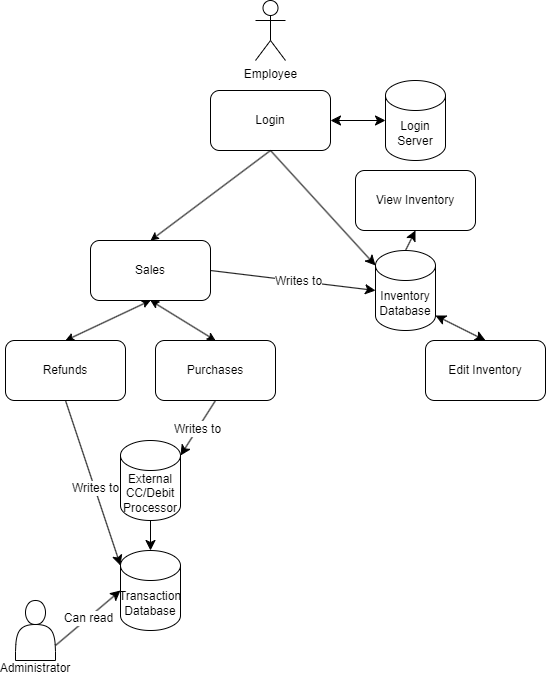

The diagram above was exported from draw.io. Its source (the exported page's mxGraphModel, read from the mxfile embedded in the PNG):
<mxGraphModel dx="792" dy="1138" grid="1" gridSize="10" guides="1" tooltips="1" connect="1" arrows="1" fold="1" page="1" pageScale="1" pageWidth="850" pageHeight="1100" math="0" shadow="0">
  <root>
    <mxCell id="0" />
    <mxCell id="1" parent="0" />
    <mxCell id="PVVjLwMpLslfE2wPO89I-1" value="Employee" style="shape=umlActor;verticalLabelPosition=bottom;verticalAlign=top;html=1;outlineConnect=0;" parent="1" vertex="1">
      <mxGeometry x="260" y="100" width="30" height="60" as="geometry" />
    </mxCell>
    <mxCell id="NAVkkrZ044mJJ2TiTStC-1" value="Login" style="rounded=1;whiteSpace=wrap;html=1;" parent="1" vertex="1">
      <mxGeometry x="215" y="190" width="120" height="60" as="geometry" />
    </mxCell>
    <mxCell id="mer5uhVXlexiDTn2nYn3-2" value="Sales" style="rounded=1;whiteSpace=wrap;html=1;" parent="1" vertex="1">
      <mxGeometry x="95" y="340" width="120" height="60" as="geometry" />
    </mxCell>
    <mxCell id="mer5uhVXlexiDTn2nYn3-3" value="View Inventory" style="rounded=1;whiteSpace=wrap;html=1;" parent="1" vertex="1">
      <mxGeometry x="360" y="270" width="120" height="60" as="geometry" />
    </mxCell>
    <mxCell id="NAVkkrZ044mJJ2TiTStC-3" value="Refunds" style="rounded=1;whiteSpace=wrap;html=1;" parent="1" vertex="1">
      <mxGeometry x="10" y="440" width="120" height="60" as="geometry" />
    </mxCell>
    <mxCell id="NAVkkrZ044mJJ2TiTStC-4" value="Purchases" style="rounded=1;whiteSpace=wrap;html=1;" parent="1" vertex="1">
      <mxGeometry x="160" y="440" width="120" height="60" as="geometry" />
    </mxCell>
    <mxCell id="mer5uhVXlexiDTn2nYn3-5" value="Edit Inventory" style="rounded=1;whiteSpace=wrap;html=1;" parent="1" vertex="1">
      <mxGeometry x="430" y="440" width="120" height="60" as="geometry" />
    </mxCell>
    <mxCell id="mer5uhVXlexiDTn2nYn3-6" value="Inventory Database" style="shape=cylinder3;whiteSpace=wrap;html=1;boundedLbl=1;backgroundOutline=1;size=15;" parent="1" vertex="1">
      <mxGeometry x="380" y="350" width="60" height="80" as="geometry" />
    </mxCell>
    <mxCell id="mer5uhVXlexiDTn2nYn3-7" value="Login Server" style="shape=cylinder3;whiteSpace=wrap;html=1;boundedLbl=1;backgroundOutline=1;size=15;" parent="1" vertex="1">
      <mxGeometry x="390" y="180" width="60" height="80" as="geometry" />
    </mxCell>
    <mxCell id="mer5uhVXlexiDTn2nYn3-10" value="" style="endArrow=classic;html=1;rounded=0;fontSize=12;startSize=8;endSize=8;exitX=0.5;exitY=1;exitDx=0;exitDy=0;entryX=1;entryY=0;entryDx=0;entryDy=15;entryPerimeter=0;" parent="1" source="NAVkkrZ044mJJ2TiTStC-4" target="mer5uhVXlexiDTn2nYn3-25" edge="1">
      <mxGeometry relative="1" as="geometry">
        <mxPoint x="270" y="550" as="sourcePoint" />
        <mxPoint x="240" y="550" as="targetPoint" />
      </mxGeometry>
    </mxCell>
    <mxCell id="mer5uhVXlexiDTn2nYn3-11" value="Label" style="edgeLabel;resizable=0;html=1;fontSize=12;;align=center;verticalAlign=middle;" parent="mer5uhVXlexiDTn2nYn3-10" connectable="0" vertex="1">
      <mxGeometry relative="1" as="geometry" />
    </mxCell>
    <mxCell id="mer5uhVXlexiDTn2nYn3-12" value="Writes to" style="edgeLabel;html=1;align=center;verticalAlign=middle;resizable=0;points=[];fontSize=12;" parent="mer5uhVXlexiDTn2nYn3-10" connectable="0" vertex="1">
      <mxGeometry x="0.0559" relative="1" as="geometry">
        <mxPoint as="offset" />
      </mxGeometry>
    </mxCell>
    <mxCell id="mer5uhVXlexiDTn2nYn3-13" value="" style="endArrow=classic;html=1;rounded=0;fontSize=12;startSize=8;endSize=8;entryX=0;entryY=0.5;entryDx=0;entryDy=0;entryPerimeter=0;exitX=1;exitY=0.75;exitDx=0;exitDy=0;" parent="1" source="NAVkkrZ044mJJ2TiTStC-12" target="mer5uhVXlexiDTn2nYn3-8" edge="1">
      <mxGeometry relative="1" as="geometry">
        <mxPoint x="70" y="660" as="sourcePoint" />
        <mxPoint x="350" y="460" as="targetPoint" />
      </mxGeometry>
    </mxCell>
    <mxCell id="mer5uhVXlexiDTn2nYn3-14" value="Can read" style="edgeLabel;resizable=0;html=1;fontSize=12;;align=center;verticalAlign=middle;" parent="mer5uhVXlexiDTn2nYn3-13" connectable="0" vertex="1">
      <mxGeometry relative="1" as="geometry" />
    </mxCell>
    <mxCell id="mer5uhVXlexiDTn2nYn3-16" value="" style="endArrow=classic;startArrow=classic;html=1;rounded=0;fontSize=12;startSize=8;endSize=8;exitX=1;exitY=0.5;exitDx=0;exitDy=0;entryX=0;entryY=0.5;entryDx=0;entryDy=0;entryPerimeter=0;" parent="1" source="NAVkkrZ044mJJ2TiTStC-1" target="mer5uhVXlexiDTn2nYn3-7" edge="1">
      <mxGeometry width="50" height="50" relative="1" as="geometry">
        <mxPoint x="310" y="440" as="sourcePoint" />
        <mxPoint x="360" y="390" as="targetPoint" />
      </mxGeometry>
    </mxCell>
    <mxCell id="mer5uhVXlexiDTn2nYn3-17" value="" style="endArrow=classic;html=1;rounded=0;fontSize=12;startSize=8;endSize=8;exitX=0.5;exitY=1;exitDx=0;exitDy=0;entryX=0;entryY=0;entryDx=0;entryDy=15;entryPerimeter=0;" parent="1" source="NAVkkrZ044mJJ2TiTStC-1" target="mer5uhVXlexiDTn2nYn3-6" edge="1">
      <mxGeometry width="50" height="50" relative="1" as="geometry">
        <mxPoint x="340" y="440" as="sourcePoint" />
        <mxPoint x="390" y="390" as="targetPoint" />
      </mxGeometry>
    </mxCell>
    <mxCell id="mer5uhVXlexiDTn2nYn3-18" value="" style="endArrow=classic;html=1;rounded=0;fontSize=12;startSize=8;endSize=8;entryX=0.5;entryY=1;entryDx=0;entryDy=0;" parent="1" target="mer5uhVXlexiDTn2nYn3-3" edge="1">
      <mxGeometry width="50" height="50" relative="1" as="geometry">
        <mxPoint x="410" y="350" as="sourcePoint" />
        <mxPoint x="390" y="390" as="targetPoint" />
      </mxGeometry>
    </mxCell>
    <mxCell id="mer5uhVXlexiDTn2nYn3-20" value="" style="endArrow=classic;startArrow=classic;html=1;rounded=0;fontSize=12;startSize=8;endSize=8;entryX=1;entryY=1;entryDx=0;entryDy=-15;entryPerimeter=0;exitX=0.5;exitY=0;exitDx=0;exitDy=0;" parent="1" source="mer5uhVXlexiDTn2nYn3-5" target="mer5uhVXlexiDTn2nYn3-6" edge="1">
      <mxGeometry width="50" height="50" relative="1" as="geometry">
        <mxPoint x="340" y="440" as="sourcePoint" />
        <mxPoint x="390" y="390" as="targetPoint" />
      </mxGeometry>
    </mxCell>
    <mxCell id="mer5uhVXlexiDTn2nYn3-21" value="" style="endArrow=classic;html=1;rounded=0;fontSize=12;startSize=8;endSize=8;entryX=0;entryY=0.5;entryDx=0;entryDy=0;entryPerimeter=0;exitX=1;exitY=0.5;exitDx=0;exitDy=0;" parent="1" source="mer5uhVXlexiDTn2nYn3-2" target="mer5uhVXlexiDTn2nYn3-6" edge="1">
      <mxGeometry relative="1" as="geometry">
        <mxPoint x="230" y="510" as="sourcePoint" />
        <mxPoint x="190" y="565" as="targetPoint" />
      </mxGeometry>
    </mxCell>
    <mxCell id="mer5uhVXlexiDTn2nYn3-22" value="Label" style="edgeLabel;resizable=0;html=1;fontSize=12;;align=center;verticalAlign=middle;" parent="mer5uhVXlexiDTn2nYn3-21" connectable="0" vertex="1">
      <mxGeometry relative="1" as="geometry" />
    </mxCell>
    <mxCell id="mer5uhVXlexiDTn2nYn3-23" value="Writes to" style="edgeLabel;html=1;align=center;verticalAlign=middle;resizable=0;points=[];fontSize=12;" parent="mer5uhVXlexiDTn2nYn3-21" connectable="0" vertex="1">
      <mxGeometry x="0.0559" relative="1" as="geometry">
        <mxPoint as="offset" />
      </mxGeometry>
    </mxCell>
    <mxCell id="mer5uhVXlexiDTn2nYn3-24" value="" style="endArrow=classic;html=1;rounded=0;fontSize=12;startSize=8;endSize=8;exitX=0.5;exitY=1;exitDx=0;exitDy=0;exitPerimeter=0;" parent="1" source="mer5uhVXlexiDTn2nYn3-8" edge="1">
      <mxGeometry width="50" height="50" relative="1" as="geometry">
        <mxPoint x="180" y="660" as="sourcePoint" />
        <mxPoint x="160" y="650" as="targetPoint" />
      </mxGeometry>
    </mxCell>
    <mxCell id="mer5uhVXlexiDTn2nYn3-25" value="External CC/Debit Processor" style="shape=cylinder3;whiteSpace=wrap;html=1;boundedLbl=1;backgroundOutline=1;size=15;" parent="1" vertex="1">
      <mxGeometry x="125" y="540" width="60" height="80" as="geometry" />
    </mxCell>
    <mxCell id="mer5uhVXlexiDTn2nYn3-26" value="" style="endArrow=classic;html=1;rounded=0;fontSize=12;startSize=8;endSize=8;exitX=0.5;exitY=1;exitDx=0;exitDy=0;exitPerimeter=0;" parent="1" source="mer5uhVXlexiDTn2nYn3-25" target="mer5uhVXlexiDTn2nYn3-8" edge="1">
      <mxGeometry width="50" height="50" relative="1" as="geometry">
        <mxPoint x="155" y="620" as="sourcePoint" />
        <mxPoint x="160" y="650" as="targetPoint" />
      </mxGeometry>
    </mxCell>
    <mxCell id="mer5uhVXlexiDTn2nYn3-8" value="Transaction Database" style="shape=cylinder3;whiteSpace=wrap;html=1;boundedLbl=1;backgroundOutline=1;size=15;" parent="1" vertex="1">
      <mxGeometry x="125" y="650" width="60" height="80" as="geometry" />
    </mxCell>
    <mxCell id="mer5uhVXlexiDTn2nYn3-27" style="edgeStyle=none;curved=1;rounded=0;orthogonalLoop=1;jettySize=auto;html=1;exitX=0.5;exitY=0;exitDx=0;exitDy=0;exitPerimeter=0;fontSize=12;startSize=8;endSize=8;" parent="1" edge="1">
      <mxGeometry relative="1" as="geometry">
        <mxPoint x="45" y="650" as="sourcePoint" />
        <mxPoint x="45" y="650" as="targetPoint" />
      </mxGeometry>
    </mxCell>
    <mxCell id="mer5uhVXlexiDTn2nYn3-29" value="" style="endArrow=classic;html=1;rounded=0;fontSize=12;startSize=8;endSize=8;exitX=0.5;exitY=1;exitDx=0;exitDy=0;entryX=0;entryY=0;entryDx=0;entryDy=15;entryPerimeter=0;" parent="1" source="NAVkkrZ044mJJ2TiTStC-3" target="mer5uhVXlexiDTn2nYn3-8" edge="1">
      <mxGeometry relative="1" as="geometry">
        <mxPoint x="230" y="510" as="sourcePoint" />
        <mxPoint x="125" y="555" as="targetPoint" />
      </mxGeometry>
    </mxCell>
    <mxCell id="mer5uhVXlexiDTn2nYn3-31" value="Writes to" style="edgeLabel;html=1;align=center;verticalAlign=middle;resizable=0;points=[];fontSize=12;" parent="mer5uhVXlexiDTn2nYn3-29" connectable="0" vertex="1">
      <mxGeometry x="0.0559" relative="1" as="geometry">
        <mxPoint as="offset" />
      </mxGeometry>
    </mxCell>
    <mxCell id="NAVkkrZ044mJJ2TiTStC-8" value="" style="endArrow=classic;startArrow=classic;html=1;rounded=0;exitX=0.5;exitY=0;exitDx=0;exitDy=0;entryX=0.5;entryY=1;entryDx=0;entryDy=0;" parent="1" source="NAVkkrZ044mJJ2TiTStC-3" target="mer5uhVXlexiDTn2nYn3-2" edge="1">
      <mxGeometry width="50" height="50" relative="1" as="geometry">
        <mxPoint x="100" y="450" as="sourcePoint" />
        <mxPoint x="140" y="410" as="targetPoint" />
      </mxGeometry>
    </mxCell>
    <mxCell id="NAVkkrZ044mJJ2TiTStC-9" value="" style="endArrow=classic;startArrow=classic;html=1;rounded=0;exitX=0.5;exitY=0;exitDx=0;exitDy=0;entryX=0.5;entryY=1;entryDx=0;entryDy=0;" parent="1" source="NAVkkrZ044mJJ2TiTStC-4" target="mer5uhVXlexiDTn2nYn3-2" edge="1">
      <mxGeometry width="50" height="50" relative="1" as="geometry">
        <mxPoint x="110" y="450" as="sourcePoint" />
        <mxPoint x="160" y="400" as="targetPoint" />
      </mxGeometry>
    </mxCell>
    <mxCell id="NAVkkrZ044mJJ2TiTStC-10" value="" style="endArrow=classic;html=1;rounded=0;exitX=0.5;exitY=1;exitDx=0;exitDy=0;entryX=0.5;entryY=0;entryDx=0;entryDy=0;" parent="1" source="NAVkkrZ044mJJ2TiTStC-1" target="mer5uhVXlexiDTn2nYn3-2" edge="1">
      <mxGeometry width="50" height="50" relative="1" as="geometry">
        <mxPoint x="120" y="300" as="sourcePoint" />
        <mxPoint x="170" y="250" as="targetPoint" />
      </mxGeometry>
    </mxCell>
    <mxCell id="NAVkkrZ044mJJ2TiTStC-12" value="" style="shape=actor;whiteSpace=wrap;html=1;" parent="1" vertex="1">
      <mxGeometry x="20" y="700" width="40" height="60" as="geometry" />
    </mxCell>
    <mxCell id="NAVkkrZ044mJJ2TiTStC-13" value="Administrator&lt;div&gt;&lt;br/&gt;&lt;/div&gt;" style="text;html=1;align=center;verticalAlign=middle;whiteSpace=wrap;rounded=0;" parent="1" vertex="1">
      <mxGeometry x="10" y="760" width="60" height="30" as="geometry" />
    </mxCell>
  </root>
</mxGraphModel>